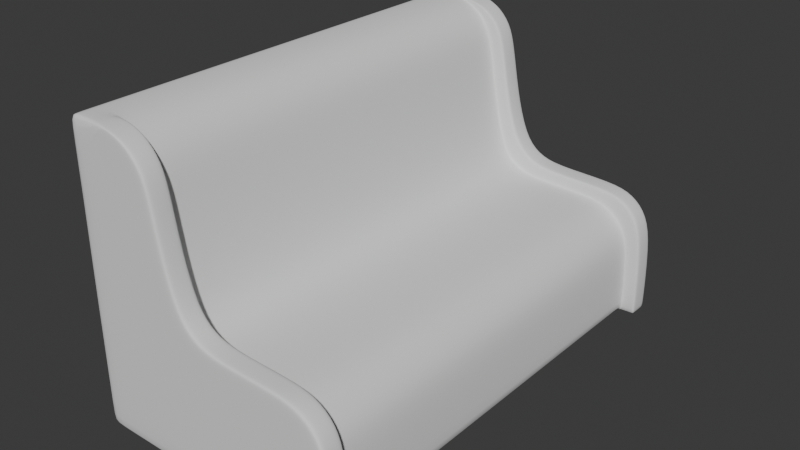 # Source: sofa.blend  (saved by Blender 4.0.36; exported with 4.5.12 LTS)
import bpy
from mathutils import Matrix  # noqa: F401  (used for matrix-valued properties, if any)

bpy.ops.wm.read_factory_settings(use_empty=True)
scene = bpy.context.scene
scene.name = 'Scene'

# ---- collections
col_collection = bpy.data.collections.new('Collection'); scene.collection.children.link(col_collection)

# ---- world
world_world = bpy.data.worlds.new('World'); scene.world = world_world
world_world.use_nodes = True; world_world.node_tree.nodes.clear()
_N = world_world.node_tree.nodes; _L = world_world.node_tree.links
n0 = _N.new('ShaderNodeOutputWorld'); n0.name = 'World Output'; n0.location = (300, 300)
n1 = _N.new('ShaderNodeBackground'); n1.name = 'Background'; n1.location = (10, 300)
n1.inputs[0].default_value = (0.05088, 0.05088, 0.05088, 1.0)
_L.new(n1.outputs[0], n0.inputs[0])
n0.is_active_output = True
world_world.color = (0.05088, 0.05088, 0.05088)
world_world.use_sun_shadow = False
world_world.sun_shadow_jitter_overblur = 0.0

# ---- meshes
me_cube_001 = bpy.data.meshes.new('Cube.001')
me_cube_001.from_pydata([(0.6, 3.009, 0.005029), (0.6, 0.0598, 0.005029), (1.192e-07, 3.009, 1.005), (1.192e-07, 0.0598, 1.005), (0.2721, 3.157, 1.005), (0.5582, 3.157, 1.333), (0.6439, 3.157, 0.969), (0.764, 3.157, 0.849), (0.9279, 3.157, 0.805), (0.6, 3.157, 0.4771), (0.6, -0.08766, 0.4771), (0.9279, -0.08766, 0.805), (0.764, -0.08766, 0.849), (0.6439, -0.08766, 0.969), (0.5582, -0.08766, 1.333), (0.2721, -0.08766, 1.005), (0.4638, -0.08766, 1.841), (0.5077, -0.08766, 1.677), (0.5077, 3.157, 1.677), (0.4638, 3.157, 1.841), (0.3437, -0.08766, 1.961), (0.3437, 3.157, 1.961), (1.656, -0.08766, 0.6411), (1.7, -0.08766, 0.4771), (1.7, 3.157, 0.4771), (1.656, 3.157, 0.6411), (1.536, -0.08766, 0.7611), (1.536, 3.157, 0.7611), (1.372, -0.08766, 0.805), (1.372, 3.157, 0.805), (1.192e-07, 3.009, 0.01511), (0.01008, 3.009, 0.005029), (0.01008, 0.0598, 0.005029), (1.192e-07, 0.0598, 0.01511), (0.01008, 3.009, 2.005), (1.192e-07, 3.009, 1.995), (1.192e-07, 0.0598, 1.995), (0.01008, 0.0598, 2.005), (0.6, -0.08766, 0.01511), (0.6, -0.07758, 0.005029), (0.6, 3.157, 0.01511), (0.6, 3.147, 0.005029), (1.192e-07, -0.07758, 1.995), (0.01008, -0.08766, 1.995), (0.01008, -0.07758, 2.005), (0.01008, -0.08766, 1.005), (1.192e-07, -0.07758, 1.005), (1.7, 2.999, 0.01511), (1.69, 3.019, 0.005029), (1.71, 3.009, 0.01511), (1.7, 0.06989, 0.01511), (1.71, 0.0598, 0.01511), (1.69, 0.04972, 0.005029), (1.192e-07, 3.147, 0.01511), (0.01008, 3.157, 0.01511), (0.01008, 3.147, 0.005029), (0.01008, 3.157, 1.005), (1.192e-07, 3.147, 1.005), (0.2298, 3.009, 1.995), (0.1798, 3.009, 2.005), (0.5077, 2.999, 1.677), (0.5184, 3.009, 1.677), (0.3551, 3.009, 1.961), (0.3437, 2.999, 1.961), (0.4747, 3.009, 1.841), (0.4638, 2.999, 1.841), (0.5184, 0.0598, 1.677), (0.5077, 0.06989, 1.677), (0.2298, 0.0598, 1.995), (0.1798, 0.0598, 2.005), (0.4638, 0.06989, 1.841), (0.4747, 0.0598, 1.841), (0.3437, 0.06989, 1.961), (0.3551, 0.0598, 1.961), (0.5687, 3.009, 1.336), (0.5582, 2.999, 1.333), (0.9279, 2.999, 0.805), (0.9369, 3.009, 0.8129), (0.7439, 3.147, 1.057), (0.7352, 3.157, 1.049), (0.6475, 3.157, 1.359), (0.6582, 3.147, 1.362), (0.6439, 2.999, 0.969), (0.6529, 3.009, 0.9769), (0.764, 2.999, 0.849), (0.7729, 3.009, 0.8568), (0.9369, 0.0598, 0.8129), (0.9279, 0.06989, 0.805), (0.5582, 0.06989, 1.333), (0.5687, 0.0598, 1.336), (1.028, 3.147, 0.8929), (1.019, 3.157, 0.8852), (0.8552, 3.157, 0.9292), (0.864, 3.147, 0.9369), (0.764, 0.06989, 0.849), (0.7729, 0.0598, 0.8568), (0.6439, 0.06989, 0.969), (0.6529, 0.0598, 0.9769), (1.381, 3.009, 0.8128), (1.372, 2.999, 0.805), (1.7, 2.999, 0.4771), (1.71, 3.009, 0.48), (1.545, 3.009, 0.7688), (1.536, 2.999, 0.7611), (1.665, 3.009, 0.6487), (1.656, 2.999, 0.6411), (1.71, 0.0598, 0.48), (1.7, 0.06989, 0.4771), (1.372, 0.06989, 0.805), (1.381, 0.0598, 0.8128), (1.656, 0.06989, 0.6411), (1.665, 0.0598, 0.6487), (1.536, 0.06989, 0.7611), (1.545, 0.0598, 0.7688), (1.192e-07, -0.07758, 0.01511), (0.01008, -0.07758, 0.005029), (0.01008, -0.08766, 0.01511), (1.192e-07, 3.147, 1.995), (0.01008, 3.147, 2.005), (0.01008, 3.157, 1.995), (1.7, 3.157, 0.01511), (1.7, 3.147, 0.005029), (1.7, -0.07758, 0.005029), (1.7, -0.08766, 0.01511), (0.2174, -0.08766, 1.995), (0.1798, -0.07758, 2.005), (0.1798, 3.147, 2.005), (0.2174, 3.157, 1.995), (0.6582, 3.019, 1.362), (0.6475, 3.009, 1.359), (0.7352, 3.009, 1.049), (0.7439, 3.019, 1.057), (0.8552, 3.009, 0.9292), (0.864, 3.019, 0.9369), (1.019, 3.009, 0.8852), (1.028, 3.019, 0.8929), (0.7352, 0.0598, 1.049), (0.7439, 0.04972, 1.057), (0.7439, -0.07758, 1.057), (0.7352, -0.08766, 1.049), (1.463, 3.157, 0.8852), (1.472, 3.147, 0.8929), (1.472, 3.019, 0.8929), (1.463, 3.009, 0.8852), (1.636, 3.019, 0.849), (1.627, 3.009, 0.8413), (1.627, 3.157, 0.8413), (1.636, 3.147, 0.849), (1.028, 0.04972, 0.8929), (1.019, 0.0598, 0.8852), (0.8552, 0.0598, 0.9292), (0.864, 0.04972, 0.9369), (0.6475, 0.0598, 1.359), (0.6582, 0.04972, 1.362), (1.019, -0.08766, 0.8852), (1.028, -0.07758, 0.8929), (0.864, -0.07758, 0.9369), (0.8552, -0.08766, 0.9292), (0.5525, 0.0598, 1.841), (0.5638, 0.04972, 1.841), (0.6077, 0.04972, 1.677), (0.5967, 0.0598, 1.677), (0.5967, 3.009, 1.677), (0.6077, 3.019, 1.677), (0.5638, 3.019, 1.841), (0.5525, 3.009, 1.841), (0.4321, 0.0598, 1.961), (0.4437, 0.04972, 1.961), (0.4437, 3.019, 1.961), (0.4321, 3.009, 1.961), (0.3047, 0.0598, 1.995), (0.2798, 0.04972, 2.005), (0.3047, 3.009, 1.995), (0.2798, 3.019, 2.005), (1.747, 0.0598, 0.7213), (1.756, 0.04972, 0.729), (1.8, 0.04972, 0.5064), (1.79, 0.0598, 0.5036), (1.79, 3.009, 0.5036), (1.8, 3.019, 0.5064), (1.756, 3.019, 0.729), (1.747, 3.009, 0.7213), (1.627, 0.0598, 0.8413), (1.636, 0.04972, 0.849), (1.463, 0.0598, 0.8852), (1.472, 0.04972, 0.8929), (1.79, -0.08766, 0.01511), (1.79, -0.07758, 0.005029), (1.8, -0.07758, 0.01511), (1.79, 0.0598, 0.01511), (1.8, 0.04972, 0.01511), (1.79, 0.04972, 0.005029), (1.79, -0.08766, 0.5036), (1.8, -0.07758, 0.5064), (0.3047, 3.157, 1.995), (0.2798, 3.147, 2.005), (1.79, 3.009, 0.01511), (1.79, 3.019, 0.005029), (1.8, 3.019, 0.01511), (0.4321, 3.157, 1.961), (0.4437, 3.147, 1.961), (0.6582, -0.07758, 1.362), (0.6475, -0.08766, 1.359), (0.5638, -0.07758, 1.841), (0.5525, -0.08766, 1.841), (0.5967, -0.08766, 1.677), (0.6077, -0.07758, 1.677), (0.6077, 3.147, 1.677), (0.5967, 3.157, 1.677), (0.5525, 3.157, 1.841), (0.5638, 3.147, 1.841), (0.4437, -0.07758, 1.961), (0.4321, -0.08766, 1.961), (0.3047, -0.08766, 1.995), (0.2798, -0.07758, 2.005), (1.756, -0.07758, 0.729), (1.747, -0.08766, 0.7213), (1.8, 3.147, 0.5064), (1.79, 3.157, 0.5036), (1.747, 3.157, 0.7213), (1.756, 3.147, 0.729), (1.636, -0.07758, 0.849), (1.627, -0.08766, 0.8413), (1.472, -0.07758, 0.8929), (1.463, -0.08766, 0.8852), (1.79, 3.147, 0.005029), (1.79, 3.157, 0.01511), (1.8, 3.147, 0.01511), (1.656, 2.973, 0.6411), (1.656, 0.09591, 0.6411), (1.536, 0.09591, 0.7611), (1.536, 2.973, 0.7611), (1.372, 0.09591, 0.805), (1.372, 2.973, 0.805), (0.764, 0.09591, 0.849), (0.764, 2.973, 0.849), (0.9279, 2.973, 0.805), (0.9279, 0.09591, 0.805), (0.6439, 2.973, 0.969), (0.6439, 0.09591, 0.969), (0.5582, 0.09591, 1.333), (0.5582, 2.973, 1.333), (0.4638, 0.09591, 1.841), (0.4638, 2.973, 1.841), (0.5077, 2.973, 1.677), (0.5077, 0.09591, 1.677), (0.3437, 0.09591, 1.961), (0.3437, 2.973, 1.961), (1.7, 0.09591, 0.4771), (1.7, 2.973, 0.4771), (0.1798, 2.973, 2.005), (0.1798, 0.09591, 2.005), (1.7, 0.09591, 0.01511), (1.7, 2.973, 0.01511), (1.69, 2.973, 0.005029), (1.69, 0.09591, 0.005029), (1.192e-07, 0.09591, 1.995), (1.192e-07, 2.973, 1.995), (0.01008, 2.973, 2.005), (0.01008, 0.09591, 2.005), (1.192e-07, 0.09591, 0.01511), (1.192e-07, 2.973, 0.01511), (0.01008, 0.09591, 0.005029), (0.01008, 2.973, 0.005029), (1.192e-07, 2.973, 1.005), (1.192e-07, 0.09591, 1.005), (0.6, 0.09591, 0.005029), (0.6, 2.973, 0.005029)], [], [(34, 59, 126, 118), (62, 64, 165, 169), (2, 35, 117, 57), (0, 31, 55, 41), (77, 98, 143, 134), (48, 121, 225, 197), (101, 49, 196, 178), (258, 34, 35, 257), (32, 1, 39, 115), (10, 15, 45, 116, 38), (151, 137, 138, 156), (106, 111, 174, 177), (34, 258, 250, 59), (21, 127, 194, 199), (120, 24, 218, 226), (61, 74, 129, 162), (66, 71, 158, 161), (126, 59, 173, 195), (76, 236, 233, 99), (86, 95, 150, 149), (85, 77, 134, 132), (104, 101, 178, 181), (102, 104, 181, 145), (110, 229, 230, 112), (17, 14, 202, 205), (17, 16, 20, 124, 43, 45, 15, 14), (2, 264, 257, 35), (48, 0, 41, 121), (56, 4, 9, 40, 54), (5, 6, 7, 8, 9, 4), (11, 12, 13, 14, 15, 10), (58, 62, 169, 172), (3, 33, 114, 46), (133, 135, 90, 93), (36, 3, 46, 42), (40, 9, 8, 29, 27, 25, 24, 120), (254, 48, 47, 253), (87, 237, 234, 94), (1, 52, 122, 39), (0, 267, 263, 31), (11, 10, 38, 123, 23, 22, 26, 28), (18, 19, 209, 208), (236, 76, 84, 235), (249, 100, 105, 228), (69, 37, 44, 125), (26, 22, 216, 222), (245, 67, 88, 240), (20, 16, 204, 212), (113, 109, 184, 182), (27, 29, 140, 146), (124, 20, 212, 213), (14, 13, 139, 202), (160, 159, 203, 206), (12, 11, 154, 157), (119, 127, 21, 19, 18, 5, 4, 56), (23, 123, 186, 192), (100, 249, 253, 47), (135, 142, 141, 90), (13, 12, 157, 139), (137, 153, 201, 138), (144, 180, 220, 147), (185, 148, 155, 223), (180, 179, 217, 220), (176, 175, 215, 193), (83, 85, 132, 130), (159, 167, 211, 203), (175, 183, 221, 215), (11, 28, 224, 154), (168, 164, 210, 200), (7, 6, 79, 92), (179, 198, 227, 217), (5, 18, 208, 80), (164, 163, 207, 210), (8, 7, 92, 91), (95, 97, 136, 150), (190, 176, 193, 188), (167, 171, 214, 211), (183, 185, 223, 221), (25, 27, 146, 219), (153, 160, 206, 201), (173, 168, 200, 195), (22, 23, 192, 216), (19, 21, 199, 209), (111, 113, 182, 174), (109, 86, 149, 184), (28, 26, 222, 224), (237, 87, 108, 232), (98, 102, 145, 143), (24, 25, 219, 218), (29, 8, 91, 140), (148, 151, 156, 155), (1, 266, 255, 52), (64, 61, 162, 165), (71, 73, 166, 158), (142, 144, 147, 141), (51, 106, 177, 189), (89, 66, 161, 152), (128, 131, 78, 81), (131, 133, 93, 78), (163, 128, 81, 207), (73, 68, 170, 166), (60, 244, 241, 75), (67, 245, 242, 70), (74, 83, 130, 129), (16, 17, 205, 204), (6, 5, 80, 79), (70, 242, 246, 72), (122, 52, 191, 187), (97, 89, 152, 136), (69, 125, 214, 171), (42, 43, 44), (47, 48, 49), (50, 51, 52), (53, 54, 55), (114, 115, 116), (117, 118, 119), (186, 187, 188), (189, 190, 191), (196, 197, 198), (225, 226, 227), (30, 261, 264, 2), (31, 263, 261, 30), (116, 45, 46, 114), (119, 56, 57, 117), (39, 122, 123, 38), (56, 54, 53, 57), (52, 255, 252, 50), (54, 40, 41, 55), (45, 43, 42, 46), (38, 116, 115, 39), (121, 41, 40, 120), (30, 53, 55, 31), (75, 82, 83, 74), (82, 84, 85, 83), (84, 76, 77, 85), (87, 94, 95, 86), (94, 96, 97, 95), (96, 88, 89, 97), (71, 66, 67, 70), (61, 64, 65, 60), (73, 71, 70, 72), (64, 62, 63, 65), (68, 73, 72, 69), (62, 58, 59, 63), (111, 106, 107, 110), (101, 104, 105, 100), (113, 111, 110, 112), (104, 102, 103, 105), (109, 113, 112, 108), (102, 98, 99, 103), (60, 75, 74, 61), (66, 89, 88, 67), (76, 99, 98, 77), (100, 47, 49, 101), (86, 109, 108, 87), (50, 107, 106, 51), (118, 126, 127, 119), (43, 124, 125, 44), (117, 35, 34, 118), (114, 33, 32, 115), (122, 187, 186, 123), (36, 42, 44, 37), (191, 52, 51, 189), (225, 121, 120, 226), (173, 59, 58, 172), (93, 90, 91, 92), (81, 78, 79, 80), (78, 93, 92, 79), (129, 130, 131, 128), (130, 132, 133, 131), (132, 134, 135, 133), (149, 150, 151, 148), (150, 136, 137, 151), (136, 152, 153, 137), (159, 160, 161, 158), (163, 164, 165, 162), (167, 159, 158, 166), (164, 168, 169, 165), (171, 167, 166, 170), (168, 173, 172, 169), (175, 176, 177, 174), (179, 180, 181, 178), (183, 175, 174, 182), (180, 144, 145, 181), (185, 183, 182, 184), (144, 142, 143, 145), (162, 129, 128, 163), (187, 191, 190, 188), (160, 153, 152, 161), (134, 143, 142, 135), (178, 196, 198, 179), (148, 185, 184, 149), (189, 177, 176, 190), (155, 156, 157, 154), (156, 138, 139, 157), (138, 201, 202, 139), (204, 205, 206, 203), (208, 209, 210, 207), (212, 204, 203, 211), (209, 199, 200, 210), (213, 212, 211, 214), (199, 194, 195, 200), (216, 192, 193, 215), (218, 219, 220, 217), (222, 216, 215, 221), (219, 146, 147, 220), (224, 222, 221, 223), (146, 140, 141, 147), (207, 81, 80, 208), (205, 202, 201, 206), (90, 141, 140, 91), (217, 227, 226, 218), (154, 224, 223, 155), (188, 193, 192, 186), (227, 198, 197, 225), (214, 125, 124, 213), (126, 195, 194, 127), (196, 49, 48, 197), (170, 68, 69, 171), (30, 2, 57, 53), (265, 3, 36, 256), (262, 32, 33, 260), (244, 60, 65, 243), (72, 246, 251, 69), (243, 65, 63, 247), (231, 103, 99, 233), (247, 63, 59, 250), (238, 82, 75, 241), (107, 248, 229, 110), (235, 84, 82, 238), (260, 33, 3, 265), (96, 239, 240, 88), (259, 37, 69, 251), (267, 0, 48, 254), (112, 230, 232, 108), (94, 234, 239, 96), (248, 107, 50, 252), (266, 1, 32, 262), (37, 259, 256, 36), (245, 240, 241, 244), (265, 256, 257, 264), (267, 254, 255, 266), (266, 262, 263, 267), (235, 238, 239, 234), (247, 250, 251, 246), (237, 232, 233, 236), (259, 251, 250, 258), (249, 228, 229, 248), (258, 257, 256, 259), (243, 247, 246, 242), (244, 243, 242, 245), (231, 233, 232, 230), (262, 260, 261, 263), (248, 252, 253, 249), (236, 235, 234, 237), (260, 265, 264, 261), (228, 231, 230, 229), (238, 241, 240, 239), (254, 253, 252, 255), (228, 105, 103, 231)])
me_cube_001.polygons.foreach_set('use_smooth', [True] * 260)
_uv = me_cube_001.uv_layers.new(name='UVMap')
_uv.uv.foreach_set('vector', [0.5888, 0.02056, 0.5655, 0.02056, 0.5655, 0.001406, 0.5888, 0.001406, 0.007475, 0.4744, 0.008432, 0.498, 0.001061, 0.506, 0.0001793, 0.4823, 0.1394, 0.4317, 0.2774, 0.4317, 0.2774, 0.4509, 0.1394, 0.4509, 0.361, 0.02056, 0.2788, 0.02056, 0.2788, 0.001405, 0.361, 0.001405, 0.06989, 0.6426, 0.02785, 0.6881, 0.01266, 0.6896, 0.05471, 0.6442, 0.5128, 0.01915, 0.5142, 0.001406, 0.5267, 0.001406, 0.5267, 0.01915, 0.03076, 0.7533, 0.07834, 0.7973, 0.07073, 0.8055, 0.02075, 0.7592, 0.2788, 0.4267, 0.2788, 0.4317, 0.2774, 0.4317, 0.2774, 0.4267, 0.2788, 0.4317, 0.361, 0.4317, 0.361, 0.4509, 0.2788, 0.4509, 0.9178, 0.213, 0.9635, 0.1394, 1.0, 0.1394, 1.0, 0.2774, 0.9178, 0.2774, 0.4353, 0.6035, 0.4353, 0.5841, 0.453, 0.5841, 0.453, 0.6035, 0.1344, 0.7533, 0.1474, 0.7327, 0.1626, 0.7342, 0.1444, 0.7592, 0.5888, 0.02056, 0.5888, 0.02559, 0.5655, 0.02559, 0.5655, 0.02056, 0.2117, 0.4584, 0.194, 0.4537, 0.2062, 0.4537, 0.224, 0.4584, 0.4007, 0.7297, 0.4007, 0.6653, 0.4133, 0.6616, 0.4133, 0.7297, 0.02108, 0.518, 0.05122, 0.5554, 0.0414, 0.5613, 0.01366, 0.526, 0.1441, 0.518, 0.1567, 0.498, 0.1641, 0.506, 0.1515, 0.526, 0.5655, 0.001406, 0.5655, 0.02056, 0.5517, 0.01915, 0.5517, 0.001406, 0.6745, 0.4126, 0.6745, 0.4162, 0.6134, 0.4162, 0.6134, 0.4126, 0.09525, 0.6426, 0.08422, 0.6217, 0.09941, 0.6233, 0.1104, 0.6442, 0.08092, 0.6217, 0.06989, 0.6426, 0.05471, 0.6442, 0.06573, 0.6233, 0.01778, 0.7327, 0.03076, 0.7533, 0.02075, 0.7592, 0.002529, 0.7342, 0.01685, 0.709, 0.01778, 0.7327, 0.002529, 0.7342, 0.001615, 0.7106, 0.7175, 0.4112, 0.7175, 0.4148, 0.698, 0.4148, 0.698, 0.4112, 0.9306, 0.04571, 0.9236, 0.09369, 0.9111, 0.09005, 0.9182, 0.04571, 0.9306, 0.04571, 0.9368, 0.02286, 0.9535, 0.006125, 0.9711, 0.001406, 1.0, 0.001406, 1.0, 0.1394, 0.9635, 0.1394, 0.9236, 0.09369, 0.1394, 0.4317, 0.1394, 0.4267, 0.2774, 0.4267, 0.2774, 0.4317, 0.5128, 0.01915, 0.361, 0.02056, 0.361, 0.001405, 0.5142, 0.001406, 0.1651, 0.5917, 0.2017, 0.5917, 0.2474, 0.6653, 0.2474, 0.7297, 0.1651, 0.7297, 0.2416, 0.546, 0.2535, 0.5967, 0.2702, 0.6135, 0.2931, 0.6196, 0.2474, 0.6653, 0.2017, 0.5917, 0.872, 0.1673, 0.8949, 0.1612, 0.9116, 0.1444, 0.9236, 0.09369, 0.9635, 0.1394, 0.9178, 0.213, 0.01587, 0.4584, 0.007475, 0.4744, 0.0001793, 0.4823, 0.008775, 0.466, 0.1394, 0.02056, 0.001406, 0.02056, 0.001406, 0.001406, 0.1394, 0.001406, 0.5353, 0.4533, 0.5353, 0.4769, 0.5175, 0.4769, 0.5175, 0.4533, 0.2774, 0.02056, 0.1394, 0.02056, 0.1394, 0.001406, 0.2774, 0.001406, 0.2474, 0.7297, 0.2474, 0.6653, 0.2931, 0.6196, 0.355, 0.6196, 0.3779, 0.6257, 0.3946, 0.6424, 0.4007, 0.6653, 0.4007, 0.7297, 0.5128, 0.02559, 0.5128, 0.01915, 0.5142, 0.02196, 0.5142, 0.02559, 0.6745, 0.8209, 0.6745, 0.8173, 0.698, 0.8173, 0.698, 0.8209, 0.361, 0.4317, 0.5128, 0.4331, 0.5142, 0.4509, 0.361, 0.4509, 0.361, 0.02056, 0.361, 0.02559, 0.2788, 0.02559, 0.2788, 0.02056, 0.872, 0.1673, 0.9178, 0.213, 0.9178, 0.2774, 0.7644, 0.2774, 0.7644, 0.213, 0.7705, 0.1901, 0.7873, 0.1734, 0.8101, 0.1673, 0.2345, 0.498, 0.2284, 0.4751, 0.2408, 0.4751, 0.2469, 0.498, 0.6745, 0.4162, 0.6745, 0.4126, 0.698, 0.4126, 0.698, 0.4162, 0.7411, 0.8159, 0.7411, 0.8195, 0.7175, 0.8195, 0.7175, 0.8159, 0.5655, 0.4317, 0.5888, 0.4317, 0.5888, 0.4509, 0.5655, 0.4509, 0.7873, 0.1734, 0.7705, 0.1901, 0.7578, 0.179, 0.7745, 0.1622, 0.7088, 0.4061, 0.7088, 0.4098, 0.6603, 0.4098, 0.6603, 0.4061, 0.9535, 0.006125, 0.9368, 0.02286, 0.9244, 0.02286, 0.9412, 0.006125, 0.1483, 0.709, 0.1373, 0.6881, 0.1525, 0.6896, 0.1635, 0.7106, 0.3779, 0.6257, 0.355, 0.6196, 0.3677, 0.6084, 0.3906, 0.6145, 0.9711, 0.001406, 0.9535, 0.006125, 0.9412, 0.006125, 0.9589, 0.001406, 0.9236, 0.09369, 0.9116, 0.1444, 0.8989, 0.1333, 0.9111, 0.09005, 0.4353, 0.4956, 0.4353, 0.472, 0.453, 0.472, 0.453, 0.4956, 0.8949, 0.1612, 0.872, 0.1673, 0.8593, 0.1561, 0.8822, 0.15, 0.1651, 0.4537, 0.194, 0.4537, 0.2117, 0.4584, 0.2284, 0.4751, 0.2345, 0.498, 0.2416, 0.546, 0.2017, 0.5917, 0.1651, 0.5917, 0.7644, 0.213, 0.7644, 0.2774, 0.7518, 0.2774, 0.7518, 0.2093, 0.7411, 0.8195, 0.7411, 0.8159, 0.8044, 0.8159, 0.8044, 0.8195, 0.5353, 0.4769, 0.5353, 0.538, 0.5175, 0.538, 0.5175, 0.4769, 0.9116, 0.1444, 0.8949, 0.1612, 0.8822, 0.15, 0.8989, 0.1333, 0.4353, 0.5841, 0.4353, 0.5401, 0.453, 0.5401, 0.453, 0.5841, 0.4736, 0.4523, 0.4736, 0.4717, 0.4558, 0.4717, 0.4558, 0.4523, 0.497, 0.538, 0.497, 0.4769, 0.5147, 0.4769, 0.5147, 0.538, 0.4736, 0.4717, 0.4736, 0.5034, 0.4558, 0.5034, 0.4558, 0.4717, 0.4764, 0.5034, 0.4764, 0.4717, 0.4941, 0.4717, 0.4941, 0.5034, 0.07999, 0.598, 0.08092, 0.6217, 0.06573, 0.6233, 0.06481, 0.5996, 0.4353, 0.472, 0.4353, 0.4526, 0.453, 0.4526, 0.453, 0.472, 0.4764, 0.4717, 0.4764, 0.4523, 0.4941, 0.4523, 0.4941, 0.4717, 0.872, 0.1673, 0.8101, 0.1673, 0.7974, 0.1561, 0.8593, 0.1561, 0.4325, 0.4526, 0.4325, 0.472, 0.4147, 0.472, 0.4147, 0.4526, 0.2702, 0.6135, 0.2535, 0.5967, 0.2662, 0.5855, 0.283, 0.6023, 0.4736, 0.5034, 0.4736, 0.5708, 0.4558, 0.5708, 0.4558, 0.5034, 0.2416, 0.546, 0.2345, 0.498, 0.2469, 0.498, 0.254, 0.5423, 0.4325, 0.472, 0.4325, 0.4956, 0.4147, 0.4956, 0.4147, 0.472, 0.2931, 0.6196, 0.2702, 0.6135, 0.283, 0.6023, 0.3058, 0.6084, 0.08422, 0.6217, 0.08515, 0.598, 0.1003, 0.5996, 0.09941, 0.6233, 0.4764, 0.5708, 0.4764, 0.5034, 0.4941, 0.5034, 0.4941, 0.5708, 0.5282, 0.4331, 0.5517, 0.4331, 0.5517, 0.4509, 0.5282, 0.4509, 0.497, 0.5615, 0.497, 0.538, 0.5147, 0.538, 0.5147, 0.5615, 0.3946, 0.6424, 0.3779, 0.6257, 0.3906, 0.6145, 0.4073, 0.6312, 0.4353, 0.5401, 0.4353, 0.4956, 0.453, 0.4956, 0.453, 0.5401, 0.5517, 0.01915, 0.5282, 0.01915, 0.5282, 0.001406, 0.5517, 0.001406, 0.7705, 0.1901, 0.7644, 0.213, 0.7518, 0.2093, 0.7578, 0.179, 0.2284, 0.4751, 0.2117, 0.4584, 0.224, 0.4584, 0.2408, 0.4751, 0.1474, 0.7327, 0.1483, 0.709, 0.1635, 0.7106, 0.1626, 0.7342, 0.1373, 0.6881, 0.09525, 0.6426, 0.1104, 0.6442, 0.1525, 0.6896, 0.8101, 0.1673, 0.7873, 0.1734, 0.7745, 0.1622, 0.7974, 0.1561, 0.6745, 0.8173, 0.6745, 0.8209, 0.6134, 0.8209, 0.6134, 0.8173, 0.02785, 0.6881, 0.01685, 0.709, 0.001615, 0.7106, 0.01266, 0.6896, 0.4007, 0.6653, 0.3946, 0.6424, 0.4073, 0.6312, 0.4133, 0.6616, 0.355, 0.6196, 0.2931, 0.6196, 0.3058, 0.6084, 0.3677, 0.6084, 0.497, 0.4769, 0.497, 0.4533, 0.5147, 0.4533, 0.5147, 0.4769, 0.361, 0.4317, 0.361, 0.4267, 0.5128, 0.4267, 0.5128, 0.4331, 0.008432, 0.498, 0.02108, 0.518, 0.01366, 0.526, 0.001061, 0.506, 0.1567, 0.498, 0.1577, 0.4744, 0.165, 0.4823, 0.1641, 0.506, 0.5353, 0.538, 0.5353, 0.5615, 0.5175, 0.5615, 0.5175, 0.538, 0.0868, 0.7973, 0.1344, 0.7533, 0.1444, 0.7592, 0.09441, 0.8055, 0.1139, 0.5554, 0.1441, 0.518, 0.1515, 0.526, 0.1237, 0.5613, 0.4325, 0.5401, 0.4325, 0.5841, 0.4147, 0.5841, 0.4147, 0.5401, 0.4325, 0.5841, 0.4325, 0.6035, 0.4147, 0.6035, 0.4147, 0.5841, 0.4325, 0.4956, 0.4325, 0.5401, 0.4147, 0.5401, 0.4147, 0.4956, 0.1577, 0.4744, 0.1493, 0.4584, 0.1564, 0.466, 0.165, 0.4823, 0.7088, 0.001406, 0.7088, 0.005034, 0.6603, 0.005034, 0.6603, 0.001406, 0.7088, 0.4098, 0.7088, 0.4061, 0.7324, 0.4061, 0.7324, 0.4098, 0.05122, 0.5554, 0.07999, 0.598, 0.06481, 0.5996, 0.0414, 0.5613, 0.9368, 0.02286, 0.9306, 0.04571, 0.9182, 0.04571, 0.9244, 0.02286, 0.2535, 0.5967, 0.2416, 0.546, 0.254, 0.5423, 0.2662, 0.5855, 0.7324, 0.4098, 0.7324, 0.4061, 0.7518, 0.4061, 0.7518, 0.4098, 0.5142, 0.4509, 0.5128, 0.4331, 0.5267, 0.4331, 0.5267, 0.4509, 0.08515, 0.598, 0.1139, 0.5554, 0.1237, 0.5613, 0.1003, 0.5996, 0.5655, 0.4317, 0.5655, 0.4509, 0.5517, 0.4509, 0.5517, 0.4331, 0.2774, 0.001406, 0.2774, -4.493e-09, 0.2788, 0.001406, 0.5142, 0.02196, 0.5128, 0.01915, 0.5156, 0.02056, 0.5142, 0.4303, 0.5156, 0.4317, 0.5128, 0.4331, 0.001406, 0.4509, 0.001406, 0.4523, 1.405e-08, 0.4509, 0.001406, 0.001406, 3.37e-08, 0.001406, 0.001406, -1.656e-08, 0.2774, 0.4509, 0.2788, 0.4509, 0.2774, 0.4523, 0.5268, 0.4523, 0.5267, 0.4509, 0.5282, 0.4509, 0.5268, 0.4317, 0.5282, 0.4331, 0.5267, 0.4331, 0.5268, 0.02056, 0.5267, 0.01915, 0.5282, 0.01915, 0.5267, 0.001406, 0.5268, 2.303e-08, 0.5282, 0.001406, 0.001406, 0.4317, 0.001406, 0.4267, 0.1394, 0.4267, 0.1394, 0.4317, 1.489e-08, 0.4317, 1.511e-08, 0.4267, 0.001406, 0.4267, 0.001406, 0.4317, 0.001406, -1.656e-08, 0.1394, -1.053e-08, 0.1394, 0.001406, 0.001406, 0.001406, 0.2774, 0.4523, 0.1394, 0.4523, 0.1394, 0.4509, 0.2774, 0.4509, 0.9178, 0.2788, 0.7644, 0.2788, 0.7644, 0.2774, 0.9178, 0.2774, 0.1394, 0.4523, 0.001406, 0.4523, 0.001406, 0.4509, 0.1394, 0.4509, 0.5128, 0.4331, 0.5128, 0.4267, 0.5142, 0.4267, 0.5142, 0.4303, 0.1651, 0.7297, 0.2474, 0.7297, 0.2474, 0.7311, 0.1651, 0.7311, 0.1394, -1.053e-08, 0.2774, -4.493e-09, 0.2774, 0.001406, 0.1394, 0.001406, 0.9178, 0.2774, 1.0, 0.2774, 1.0, 0.2788, 0.9178, 0.2788, 0.4007, 0.7311, 0.2474, 0.7311, 0.2474, 0.7297, 0.4007, 0.7297, 0.001406, 0.4317, 0.001406, 0.4509, 1.405e-08, 0.4509, 1.489e-08, 0.4317, 0.05252, 0.5546, 0.08165, 0.5979, 0.07999, 0.598, 0.05122, 0.5554, 0.08165, 0.5979, 0.08257, 0.6215, 0.08092, 0.6217, 0.07999, 0.598, 0.698, 0.4126, 0.6745, 0.4126, 0.6734, 0.4112, 0.697, 0.4112, 0.6745, 0.8209, 0.698, 0.8209, 0.697, 0.8223, 0.6734, 0.8223, 0.08257, 0.6215, 0.08349, 0.5979, 0.08515, 0.598, 0.08422, 0.6217, 0.08349, 0.5979, 0.1126, 0.5546, 0.1139, 0.5554, 0.08515, 0.598, 0.1567, 0.498, 0.1441, 0.518, 0.1431, 0.5169, 0.1557, 0.4969, 0.02108, 0.518, 0.008432, 0.498, 0.009468, 0.4969, 0.02209, 0.5169, 0.7515, 0.4112, 0.7321, 0.4112, 0.7324, 0.4098, 0.7518, 0.4098, 0.7321, -1.237e-09, 0.7515, -3.87e-10, 0.7518, 0.001406, 0.7324, 0.001406, 0.5584, 0.4317, 0.5404, 0.4317, 0.5419, 0.4303, 0.5655, 0.4317, 0.5404, 0.02056, 0.5584, 0.02056, 0.5655, 0.02056, 0.5419, 0.02196, 0.1474, 0.7327, 0.1344, 0.7533, 0.1331, 0.7525, 0.1458, 0.7325, 0.03076, 0.7533, 0.01778, 0.7327, 0.01938, 0.7325, 0.032, 0.7525, 0.1483, 0.709, 0.1474, 0.7327, 0.1458, 0.7325, 0.1467, 0.7088, 0.01778, 0.7327, 0.01685, 0.709, 0.01846, 0.7088, 0.01938, 0.7325, 0.6124, 0.8223, 0.5888, 0.8223, 0.5898, 0.8209, 0.6134, 0.8209, 0.5888, 0.4112, 0.6124, 0.4112, 0.6134, 0.4126, 0.5898, 0.4126, 0.02209, 0.5169, 0.05252, 0.5546, 0.05122, 0.5554, 0.02108, 0.518, 0.1441, 0.518, 0.1139, 0.5554, 0.1126, 0.5546, 0.1431, 0.5169, 0.6745, 0.4126, 0.6134, 0.4126, 0.6124, 0.4112, 0.6734, 0.4112, 0.032, 0.7525, 0.07928, 0.7962, 0.07834, 0.7973, 0.03076, 0.7533, 0.6734, 0.8223, 0.6124, 0.8223, 0.6134, 0.8209, 0.6745, 0.8209, 0.08586, 0.7962, 0.1331, 0.7525, 0.1344, 0.7533, 0.0868, 0.7973, 0.1651, 0.4523, 0.1888, 0.4523, 0.194, 0.4537, 0.1651, 0.4537, 1.0, 0.001406, 0.9711, 0.001406, 0.9763, 0.0, 1.0, 0.0, 0.2774, 0.4509, 0.2774, 0.4317, 0.2788, 0.4317, 0.2788, 0.4509, 0.001406, 0.001406, 0.001406, 0.02056, 3.286e-08, 0.02056, 3.37e-08, 0.001406, 0.7644, 0.2788, 0.7519, 0.2788, 0.7518, 0.2774, 0.7644, 0.2774, 0.2774, 0.02056, 0.2774, 0.001406, 0.2788, 0.001406, 0.2788, 0.02056, 0.09334, 0.8064, 0.08387, 0.7962, 0.0868, 0.7973, 0.09441, 0.8055, 0.4133, 0.7311, 0.4007, 0.7311, 0.4007, 0.7297, 0.4133, 0.7297, 0.01011, 0.4625, 0.01958, 0.4523, 0.01587, 0.4584, 0.008775, 0.466, 0.5175, 0.4533, 0.5175, 0.4769, 0.5161, 0.4758, 0.5161, 0.4523, 0.2555, 0.5419, 0.2674, 0.5845, 0.2662, 0.5855, 0.254, 0.5423, 0.2674, 0.5845, 0.2842, 0.6012, 0.283, 0.6023, 0.2662, 0.5855, 0.0414, 0.5613, 0.06481, 0.5996, 0.06319, 0.5998, 0.04005, 0.5621, 0.06481, 0.5996, 0.06573, 0.6233, 0.06411, 0.6234, 0.06319, 0.5998, 0.5367, 0.4523, 0.5367, 0.4758, 0.5353, 0.4769, 0.5353, 0.4533, 0.4956, 0.4758, 0.4956, 0.4523, 0.497, 0.4533, 0.497, 0.4769, 0.09941, 0.6233, 0.1003, 0.5996, 0.102, 0.5998, 0.101, 0.6234, 0.1003, 0.5996, 0.1237, 0.5613, 0.1251, 0.5621, 0.102, 0.5998, 0.1651, 0.5071, 0.1525, 0.5271, 0.1515, 0.526, 0.1641, 0.506, 0.01262, 0.5271, 6.629e-08, 0.5071, 0.001061, 0.506, 0.01366, 0.526, 0.4353, 0.4526, 0.4353, 0.472, 0.4339, 0.4717, 0.4339, 0.4523, 0.4325, 0.472, 0.4325, 0.4526, 0.4339, 0.4523, 0.4339, 0.4717, 0.5517, 0.4331, 0.5282, 0.4331, 0.5298, 0.4317, 0.5481, 0.4317, 0.5282, 0.01915, 0.5517, 0.01915, 0.5481, 0.02056, 0.5298, 0.02056, 0.4764, 0.4717, 0.4764, 0.5034, 0.475, 0.5035, 0.475, 0.4726, 0.4736, 0.5034, 0.4736, 0.4717, 0.475, 0.4726, 0.475, 0.5035, 0.1651, 0.7108, 0.1642, 0.7344, 0.1626, 0.7342, 0.1635, 0.7106, 0.0009191, 0.7344, 7.538e-08, 0.7108, 0.001615, 0.7106, 0.002529, 0.7342, 0.497, 0.538, 0.497, 0.5615, 0.4956, 0.5605, 0.4956, 0.5369, 0.5353, 0.5615, 0.5353, 0.538, 0.5367, 0.5369, 0.5367, 0.5605, 0.01366, 0.526, 0.0414, 0.5613, 0.04005, 0.5621, 0.01262, 0.5271, 0.5267, 0.4509, 0.5267, 0.4331, 0.5282, 0.4331, 0.5282, 0.4509, 0.1525, 0.5271, 0.1251, 0.5621, 0.1237, 0.5613, 0.1515, 0.526, 0.5367, 0.4758, 0.5367, 0.5369, 0.5353, 0.538, 0.5353, 0.4769, 0.475, 0.5035, 0.475, 0.5705, 0.4736, 0.5708, 0.4736, 0.5034, 0.497, 0.4769, 0.497, 0.538, 0.4956, 0.5369, 0.4956, 0.4758, 0.475, 0.5705, 0.475, 0.5035, 0.4764, 0.5034, 0.4764, 0.5708, 0.5147, 0.4769, 0.5147, 0.4533, 0.5161, 0.4523, 0.5161, 0.4758, 0.881, 0.1489, 0.8977, 0.1322, 0.8989, 0.1333, 0.8822, 0.15, 0.8977, 0.1322, 0.9096, 0.08961, 0.9111, 0.09005, 0.8989, 0.1333, 0.9244, 0.02286, 0.9182, 0.04571, 0.9167, 0.04571, 0.9228, 0.02286, 0.2469, 0.498, 0.2408, 0.4751, 0.2423, 0.4751, 0.2485, 0.498, 0.4544, 0.4523, 0.4544, 0.4717, 0.453, 0.472, 0.453, 0.4526, 0.4133, 0.4717, 0.4133, 0.4523, 0.4147, 0.4526, 0.4147, 0.472, 0.5481, 0.4523, 0.5298, 0.4523, 0.5282, 0.4509, 0.5517, 0.4509, 0.5298, -1.008e-08, 0.5481, -9.281e-09, 0.5517, 0.001406, 0.5282, 0.001406, 0.4956, 0.4726, 0.4956, 0.5035, 0.4941, 0.5034, 0.4941, 0.4717, 0.4544, 0.5035, 0.4544, 0.4726, 0.4558, 0.4717, 0.4558, 0.5034, 0.7745, 0.1622, 0.7578, 0.179, 0.7566, 0.1779, 0.7733, 0.1612, 0.4073, 0.6312, 0.3906, 0.6145, 0.3918, 0.6134, 0.4085, 0.6302, 0.5161, 0.5369, 0.5161, 0.5605, 0.5147, 0.5615, 0.5147, 0.538, 0.5161, 0.5605, 0.5161, 0.5369, 0.5175, 0.538, 0.5175, 0.5615, 0.2485, 0.498, 0.2555, 0.5419, 0.254, 0.5423, 0.2469, 0.498, 0.9182, 0.04571, 0.9111, 0.09005, 0.9096, 0.08961, 0.9167, 0.04571, 0.5175, 0.4769, 0.5175, 0.538, 0.5161, 0.5369, 0.5161, 0.4758, 0.4558, 0.5034, 0.4558, 0.5708, 0.4544, 0.5705, 0.4544, 0.5035, 0.5161, 0.4758, 0.5161, 0.5369, 0.5147, 0.538, 0.5147, 0.4769, 0.4941, 0.5708, 0.4941, 0.5034, 0.4956, 0.5035, 0.4956, 0.5705, 0.5282, 0.001406, 0.5282, 0.01915, 0.5267, 0.01915, 0.5267, 0.001406, 0.9624, 0.0, 0.9763, 0.0, 0.9711, 0.001406, 0.9589, 0.001406, 0.1888, 0.4523, 0.2027, 0.4523, 0.2062, 0.4537, 0.194, 0.4537, 0.07073, 0.8055, 0.07834, 0.7973, 0.08127, 0.7962, 0.0718, 0.8064, 0.1564, 0.466, 0.1493, 0.4584, 0.1456, 0.4523, 0.155, 0.4625, 0.001406, 0.4317, 0.1394, 0.4317, 0.1394, 0.4509, 0.001406, 0.4509, 0.1394, 0.02559, 0.1394, 0.02056, 0.2774, 0.02056, 0.2774, 0.02559, 3.264e-08, 0.02559, 3.286e-08, 0.02056, 0.001406, 0.02056, 0.001406, 0.02559, 0.7088, 0.005034, 0.7088, 0.001406, 0.7324, 0.001406, 0.7324, 0.005034, 0.5419, 0.4303, 0.5419, 0.4267, 0.5655, 0.4267, 0.5655, 0.4317, 0.7324, 0.005034, 0.7324, 0.001406, 0.7518, 0.001406, 0.7518, 0.005034, 0.5898, 0.4162, 0.5898, 0.4126, 0.6134, 0.4126, 0.6134, 0.4162, 0.5419, 0.02559, 0.5419, 0.02196, 0.5655, 0.02056, 0.5655, 0.02559, 0.6083, 0.005034, 0.6083, 0.001406, 0.6603, 0.001406, 0.6603, 0.005034, 0.7411, 0.4112, 0.7411, 0.4148, 0.7175, 0.4148, 0.7175, 0.4112, 0.5888, 0.005034, 0.5888, 0.001406, 0.6083, 0.001406, 0.6083, 0.005034, 0.001406, 0.02559, 0.001406, 0.02056, 0.1394, 0.02056, 0.1394, 0.02559, 0.6083, 0.4098, 0.6083, 0.4061, 0.6603, 0.4061, 0.6603, 0.4098, 0.5888, 0.4267, 0.5888, 0.4317, 0.5655, 0.4317, 0.5655, 0.4267, 0.361, 0.02559, 0.361, 0.02056, 0.5128, 0.01915, 0.5128, 0.02559, 0.5898, 0.8209, 0.5898, 0.8173, 0.6134, 0.8173, 0.6134, 0.8209, 0.5888, 0.4098, 0.5888, 0.4061, 0.6083, 0.4061, 0.6083, 0.4098, 0.7411, 0.4148, 0.7411, 0.4112, 0.8044, 0.4112, 0.8044, 0.4148, 0.361, 0.4267, 0.361, 0.4317, 0.2788, 0.4317, 0.2788, 0.4267, 0.2788, 0.02056, 0.2788, 0.02559, 0.2774, 0.02559, 0.2774, 0.02056, 0.7088, 0.4061, 0.6603, 0.4061, 0.6603, 0.005034, 0.7088, 0.005034, 0.1394, 0.02559, 0.2774, 0.02559, 0.2774, 0.4267, 0.1394, 0.4267, 0.361, 0.02559, 0.5128, 0.02559, 0.5128, 0.4267, 0.361, 0.4267, 0.361, 0.4267, 0.2788, 0.4267, 0.2788, 0.02559, 0.361, 0.02559, 0.5888, 0.005034, 0.6083, 0.005034, 0.6083, 0.4061, 0.5888, 0.4061, 0.5419, 0.02559, 0.5655, 0.02559, 0.5655, 0.4267, 0.5419, 0.4267, 0.6745, 0.8173, 0.6134, 0.8173, 0.6134, 0.4162, 0.6745, 0.4162, 0.5888, 0.4267, 0.5655, 0.4267, 0.5655, 0.02559, 0.5888, 0.02559, 0.7411, 0.8159, 0.7175, 0.8159, 0.7175, 0.4148, 0.7411, 0.4148, 0.2788, 0.4267, 0.2774, 0.4267, 0.2774, 0.02559, 0.2788, 0.02559, 0.7324, 0.005034, 0.7518, 0.005034, 0.7518, 0.4061, 0.7324, 0.4061, 0.7088, 0.005034, 0.7324, 0.005034, 0.7324, 0.4061, 0.7088, 0.4061, 0.5898, 0.4162, 0.6134, 0.4162, 0.6134, 0.8173, 0.5898, 0.8173, 3.264e-08, 0.02559, 0.001406, 0.02559, 0.001406, 0.4267, 1.511e-08, 0.4267, 0.7411, 0.4148, 0.8044, 0.4148, 0.8044, 0.8159, 0.7411, 0.8159, 0.6745, 0.4162, 0.698, 0.4162, 0.698, 0.8173, 0.6745, 0.8173, 0.001406, 0.02559, 0.1394, 0.02559, 0.1394, 0.4267, 0.001406, 0.4267, 0.7175, 0.8159, 0.698, 0.8159, 0.698, 0.4148, 0.7175, 0.4148, 0.6083, 0.005034, 0.6603, 0.005034, 0.6603, 0.4061, 0.6083, 0.4061, 0.5128, 0.02559, 0.5142, 0.02559, 0.5142, 0.4267, 0.5128, 0.4267, 0.7175, 0.8159, 0.7175, 0.8195, 0.698, 0.8195, 0.698, 0.8159])
me_cube_001.update()

# ---- objects
ob_cube = bpy.data.objects.new('Cube', me_cube_001)

# ---- transforms, parenting, visibility, modifiers, constraints
ob_cube.location = (0.0, 0.0, 0.0)
_m = ob_cube.modifiers.new('Subdivision', 'SUBSURF')
_m.levels = 2

# ---- collection membership
col_collection.objects.link(ob_cube)

# ---- scene / render settings (as saved in the file)
scene.frame_start = 1; scene.frame_end = 250; scene.frame_set(1)
scene.render.engine = 'BLENDER_EEVEE_NEXT'
scene.cycles.sampling_pattern = 'TABULATED_SOBOL'
bpy.context.view_layer.update()

# ---- added for rendering (the .blend has no active camera and no usable light): camera, sun
cam_auto = bpy.data.cameras.new('AutoCamera')
cam_auto.lens = 50.0
cam_auto.sensor_width = 36.0
cam_auto.clip_end = 1000.0
ob_auto_camera = bpy.data.objects.new('AutoCamera', cam_auto)
scene.collection.objects.link(ob_auto_camera)
ob_auto_camera.location = (4.79974, -3.1452, 4.12482)
ob_auto_camera.rotation_euler = (1.09748, -7.21219e-08, 0.694738)
scene.camera = ob_auto_camera
light_auto_sun = bpy.data.lights.new('AutoSun', 'SUN')
light_auto_sun.energy = 3.0
light_auto_sun.angle = 0.0523599
ob_auto_sun = bpy.data.objects.new('AutoSun', light_auto_sun)
scene.collection.objects.link(ob_auto_sun)
ob_auto_sun.rotation_euler = (0.872665, 0.174533, 0.523599)
bpy.context.view_layer.update()
